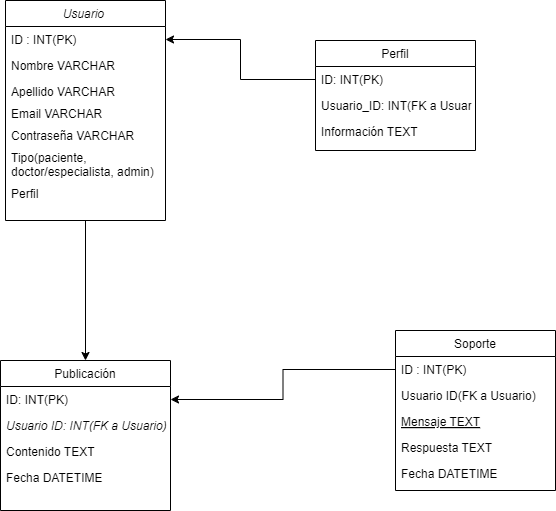

The diagram above was exported from draw.io. Its source (the exported page's mxGraphModel, read from the mxfile embedded in the PNG):
<mxGraphModel dx="1290" dy="557" grid="1" gridSize="10" guides="1" tooltips="1" connect="1" arrows="1" fold="1" page="1" pageScale="1" pageWidth="827" pageHeight="1169" math="0" shadow="0">
  <root>
    <mxCell id="WIyWlLk6GJQsqaUBKTNV-0" />
    <mxCell id="WIyWlLk6GJQsqaUBKTNV-1" parent="WIyWlLk6GJQsqaUBKTNV-0" />
    <mxCell id="wI0xGJDES2grd0vVCxJQ-14" style="edgeStyle=orthogonalEdgeStyle;rounded=0;orthogonalLoop=1;jettySize=auto;html=1;exitX=0.5;exitY=1;exitDx=0;exitDy=0;" edge="1" parent="WIyWlLk6GJQsqaUBKTNV-1" source="zkfFHV4jXpPFQw0GAbJ--0" target="zkfFHV4jXpPFQw0GAbJ--13">
      <mxGeometry relative="1" as="geometry" />
    </mxCell>
    <mxCell id="zkfFHV4jXpPFQw0GAbJ--0" value="Usuario " style="swimlane;fontStyle=2;align=center;verticalAlign=top;childLayout=stackLayout;horizontal=1;startSize=26;horizontalStack=0;resizeParent=1;resizeLast=0;collapsible=1;marginBottom=0;rounded=0;shadow=0;strokeWidth=1;" parent="WIyWlLk6GJQsqaUBKTNV-1" vertex="1">
      <mxGeometry x="50" y="40" width="160" height="220" as="geometry">
        <mxRectangle x="230" y="140" width="160" height="26" as="alternateBounds" />
      </mxGeometry>
    </mxCell>
    <mxCell id="zkfFHV4jXpPFQw0GAbJ--1" value="ID : INT(PK)" style="text;align=left;verticalAlign=top;spacingLeft=4;spacingRight=4;overflow=hidden;rotatable=0;points=[[0,0.5],[1,0.5]];portConstraint=eastwest;" parent="zkfFHV4jXpPFQw0GAbJ--0" vertex="1">
      <mxGeometry y="26" width="160" height="26" as="geometry" />
    </mxCell>
    <mxCell id="zkfFHV4jXpPFQw0GAbJ--2" value="Nombre VARCHAR" style="text;align=left;verticalAlign=top;spacingLeft=4;spacingRight=4;overflow=hidden;rotatable=0;points=[[0,0.5],[1,0.5]];portConstraint=eastwest;rounded=0;shadow=0;html=0;" parent="zkfFHV4jXpPFQw0GAbJ--0" vertex="1">
      <mxGeometry y="52" width="160" height="26" as="geometry" />
    </mxCell>
    <mxCell id="zkfFHV4jXpPFQw0GAbJ--3" value="Apellido VARCHAR" style="text;align=left;verticalAlign=top;spacingLeft=4;spacingRight=4;overflow=hidden;rotatable=0;points=[[0,0.5],[1,0.5]];portConstraint=eastwest;rounded=0;shadow=0;html=0;" parent="zkfFHV4jXpPFQw0GAbJ--0" vertex="1">
      <mxGeometry y="78" width="160" height="22" as="geometry" />
    </mxCell>
    <mxCell id="wI0xGJDES2grd0vVCxJQ-1" value="Email VARCHAR" style="text;align=left;verticalAlign=top;spacingLeft=4;spacingRight=4;overflow=hidden;rotatable=0;points=[[0,0.5],[1,0.5]];portConstraint=eastwest;rounded=0;shadow=0;html=0;" vertex="1" parent="zkfFHV4jXpPFQw0GAbJ--0">
      <mxGeometry y="100" width="160" height="22" as="geometry" />
    </mxCell>
    <mxCell id="wI0xGJDES2grd0vVCxJQ-2" value="Contraseña VARCHAR" style="text;align=left;verticalAlign=top;spacingLeft=4;spacingRight=4;overflow=hidden;rotatable=0;points=[[0,0.5],[1,0.5]];portConstraint=eastwest;rounded=0;shadow=0;html=0;" vertex="1" parent="zkfFHV4jXpPFQw0GAbJ--0">
      <mxGeometry y="122" width="160" height="22" as="geometry" />
    </mxCell>
    <mxCell id="wI0xGJDES2grd0vVCxJQ-3" value="Tipo(paciente, &#10;doctor/especialista, admin)&#10;" style="text;align=left;verticalAlign=top;spacingLeft=4;spacingRight=4;overflow=hidden;rotatable=0;points=[[0,0.5],[1,0.5]];portConstraint=eastwest;rounded=0;shadow=0;html=0;textDirection=ltr;" vertex="1" parent="zkfFHV4jXpPFQw0GAbJ--0">
      <mxGeometry y="144" width="160" height="36" as="geometry" />
    </mxCell>
    <mxCell id="wI0xGJDES2grd0vVCxJQ-4" value="Perfil" style="text;align=left;verticalAlign=top;spacingLeft=4;spacingRight=4;overflow=hidden;rotatable=0;points=[[0,0.5],[1,0.5]];portConstraint=eastwest;rounded=0;shadow=0;html=0;" vertex="1" parent="zkfFHV4jXpPFQw0GAbJ--0">
      <mxGeometry y="180" width="160" height="22" as="geometry" />
    </mxCell>
    <mxCell id="zkfFHV4jXpPFQw0GAbJ--6" value="Soporte" style="swimlane;fontStyle=0;align=center;verticalAlign=top;childLayout=stackLayout;horizontal=1;startSize=26;horizontalStack=0;resizeParent=1;resizeLast=0;collapsible=1;marginBottom=0;rounded=0;shadow=0;strokeWidth=1;" parent="WIyWlLk6GJQsqaUBKTNV-1" vertex="1">
      <mxGeometry x="440" y="370" width="160" height="160" as="geometry">
        <mxRectangle x="130" y="380" width="160" height="26" as="alternateBounds" />
      </mxGeometry>
    </mxCell>
    <mxCell id="zkfFHV4jXpPFQw0GAbJ--7" value="ID : INT(PK)" style="text;align=left;verticalAlign=top;spacingLeft=4;spacingRight=4;overflow=hidden;rotatable=0;points=[[0,0.5],[1,0.5]];portConstraint=eastwest;" parent="zkfFHV4jXpPFQw0GAbJ--6" vertex="1">
      <mxGeometry y="26" width="160" height="26" as="geometry" />
    </mxCell>
    <mxCell id="zkfFHV4jXpPFQw0GAbJ--8" value="Usuario ID(FK a Usuario)" style="text;align=left;verticalAlign=top;spacingLeft=4;spacingRight=4;overflow=hidden;rotatable=0;points=[[0,0.5],[1,0.5]];portConstraint=eastwest;rounded=0;shadow=0;html=0;" parent="zkfFHV4jXpPFQw0GAbJ--6" vertex="1">
      <mxGeometry y="52" width="160" height="26" as="geometry" />
    </mxCell>
    <mxCell id="zkfFHV4jXpPFQw0GAbJ--10" value="Mensaje TEXT" style="text;align=left;verticalAlign=top;spacingLeft=4;spacingRight=4;overflow=hidden;rotatable=0;points=[[0,0.5],[1,0.5]];portConstraint=eastwest;fontStyle=4" parent="zkfFHV4jXpPFQw0GAbJ--6" vertex="1">
      <mxGeometry y="78" width="160" height="26" as="geometry" />
    </mxCell>
    <mxCell id="zkfFHV4jXpPFQw0GAbJ--11" value="Respuesta TEXT" style="text;align=left;verticalAlign=top;spacingLeft=4;spacingRight=4;overflow=hidden;rotatable=0;points=[[0,0.5],[1,0.5]];portConstraint=eastwest;" parent="zkfFHV4jXpPFQw0GAbJ--6" vertex="1">
      <mxGeometry y="104" width="160" height="26" as="geometry" />
    </mxCell>
    <mxCell id="wI0xGJDES2grd0vVCxJQ-12" value="Fecha DATETIME" style="text;align=left;verticalAlign=top;spacingLeft=4;spacingRight=4;overflow=hidden;rotatable=0;points=[[0,0.5],[1,0.5]];portConstraint=eastwest;" vertex="1" parent="zkfFHV4jXpPFQw0GAbJ--6">
      <mxGeometry y="130" width="160" height="26" as="geometry" />
    </mxCell>
    <mxCell id="zkfFHV4jXpPFQw0GAbJ--13" value="Publicación" style="swimlane;fontStyle=0;align=center;verticalAlign=top;childLayout=stackLayout;horizontal=1;startSize=26;horizontalStack=0;resizeParent=1;resizeLast=0;collapsible=1;marginBottom=0;rounded=0;shadow=0;strokeWidth=1;" parent="WIyWlLk6GJQsqaUBKTNV-1" vertex="1">
      <mxGeometry x="45" y="400" width="170" height="150" as="geometry">
        <mxRectangle x="340" y="380" width="170" height="26" as="alternateBounds" />
      </mxGeometry>
    </mxCell>
    <mxCell id="zkfFHV4jXpPFQw0GAbJ--14" value="ID: INT(PK)" style="text;align=left;verticalAlign=top;spacingLeft=4;spacingRight=4;overflow=hidden;rotatable=0;points=[[0,0.5],[1,0.5]];portConstraint=eastwest;" parent="zkfFHV4jXpPFQw0GAbJ--13" vertex="1">
      <mxGeometry y="26" width="170" height="26" as="geometry" />
    </mxCell>
    <mxCell id="wI0xGJDES2grd0vVCxJQ-6" value="Usuario ID: INT(FK a Usuario)" style="text;align=left;verticalAlign=top;spacingLeft=4;spacingRight=4;overflow=hidden;rotatable=0;points=[[0,0.5],[1,0.5]];portConstraint=eastwest;fontStyle=2" vertex="1" parent="zkfFHV4jXpPFQw0GAbJ--13">
      <mxGeometry y="52" width="170" height="26" as="geometry" />
    </mxCell>
    <mxCell id="wI0xGJDES2grd0vVCxJQ-8" value="Contenido TEXT" style="text;align=left;verticalAlign=top;spacingLeft=4;spacingRight=4;overflow=hidden;rotatable=0;points=[[0,0.5],[1,0.5]];portConstraint=eastwest;" vertex="1" parent="zkfFHV4jXpPFQw0GAbJ--13">
      <mxGeometry y="78" width="170" height="26" as="geometry" />
    </mxCell>
    <mxCell id="wI0xGJDES2grd0vVCxJQ-9" value="Fecha DATETIME" style="text;align=left;verticalAlign=top;spacingLeft=4;spacingRight=4;overflow=hidden;rotatable=0;points=[[0,0.5],[1,0.5]];portConstraint=eastwest;" vertex="1" parent="zkfFHV4jXpPFQw0GAbJ--13">
      <mxGeometry y="104" width="170" height="26" as="geometry" />
    </mxCell>
    <mxCell id="zkfFHV4jXpPFQw0GAbJ--17" value="Perfil" style="swimlane;fontStyle=0;align=center;verticalAlign=top;childLayout=stackLayout;horizontal=1;startSize=26;horizontalStack=0;resizeParent=1;resizeLast=0;collapsible=1;marginBottom=0;rounded=0;shadow=0;strokeWidth=1;" parent="WIyWlLk6GJQsqaUBKTNV-1" vertex="1">
      <mxGeometry x="360" y="80" width="160" height="110" as="geometry">
        <mxRectangle x="550" y="140" width="160" height="26" as="alternateBounds" />
      </mxGeometry>
    </mxCell>
    <mxCell id="zkfFHV4jXpPFQw0GAbJ--18" value="ID: INT(PK)" style="text;align=left;verticalAlign=top;spacingLeft=4;spacingRight=4;overflow=hidden;rotatable=0;points=[[0,0.5],[1,0.5]];portConstraint=eastwest;" parent="zkfFHV4jXpPFQw0GAbJ--17" vertex="1">
      <mxGeometry y="26" width="160" height="26" as="geometry" />
    </mxCell>
    <mxCell id="zkfFHV4jXpPFQw0GAbJ--19" value="Usuario_ID: INT(FK a Usuario)" style="text;align=left;verticalAlign=top;spacingLeft=4;spacingRight=4;overflow=hidden;rotatable=0;points=[[0,0.5],[1,0.5]];portConstraint=eastwest;rounded=0;shadow=0;html=0;" parent="zkfFHV4jXpPFQw0GAbJ--17" vertex="1">
      <mxGeometry y="52" width="160" height="26" as="geometry" />
    </mxCell>
    <mxCell id="zkfFHV4jXpPFQw0GAbJ--22" value="Información TEXT" style="text;align=left;verticalAlign=top;spacingLeft=4;spacingRight=4;overflow=hidden;rotatable=0;points=[[0,0.5],[1,0.5]];portConstraint=eastwest;rounded=0;shadow=0;html=0;" parent="zkfFHV4jXpPFQw0GAbJ--17" vertex="1">
      <mxGeometry y="78" width="160" height="26" as="geometry" />
    </mxCell>
    <mxCell id="wI0xGJDES2grd0vVCxJQ-19" style="edgeStyle=orthogonalEdgeStyle;rounded=0;orthogonalLoop=1;jettySize=auto;html=1;exitX=0;exitY=0.5;exitDx=0;exitDy=0;entryX=1;entryY=0.5;entryDx=0;entryDy=0;" edge="1" parent="WIyWlLk6GJQsqaUBKTNV-1" source="zkfFHV4jXpPFQw0GAbJ--18" target="zkfFHV4jXpPFQw0GAbJ--1">
      <mxGeometry relative="1" as="geometry" />
    </mxCell>
    <mxCell id="wI0xGJDES2grd0vVCxJQ-20" style="edgeStyle=orthogonalEdgeStyle;rounded=0;orthogonalLoop=1;jettySize=auto;html=1;exitX=0;exitY=0.5;exitDx=0;exitDy=0;entryX=1;entryY=0.5;entryDx=0;entryDy=0;" edge="1" parent="WIyWlLk6GJQsqaUBKTNV-1" source="zkfFHV4jXpPFQw0GAbJ--7" target="zkfFHV4jXpPFQw0GAbJ--14">
      <mxGeometry relative="1" as="geometry" />
    </mxCell>
  </root>
</mxGraphModel>